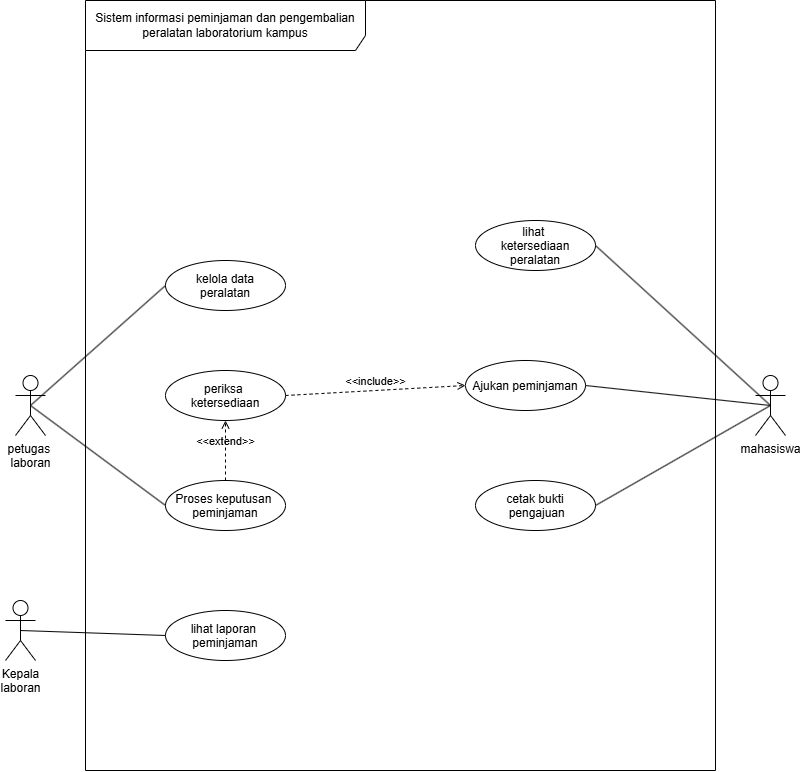

The diagram above was exported from draw.io. Its source (the exported page's mxGraphModel, read from the mxfile embedded in the PNG):
<mxGraphModel dx="992" dy="811" grid="1" gridSize="10" guides="1" tooltips="1" connect="1" arrows="1" fold="1" page="1" pageScale="1" pageWidth="850" pageHeight="1100" math="0" shadow="0">
  <root>
    <mxCell id="0" />
    <mxCell id="1" parent="0" />
    <mxCell id="vVcf6nADKySchuScxMF1-1" parent="1" style="shape=umlFrame;whiteSpace=wrap;html=1;pointerEvents=0;recursiveResize=0;container=1;collapsible=0;width=280;height=50;" value="Sistem informasi peminjaman dan pengembalian peralatan laboratorium kampus" vertex="1">
      <mxGeometry height="770" width="630" x="110" y="120" as="geometry" />
    </mxCell>
    <mxCell id="bHotQg7tHb2xi0ziFaV2-2" parent="vVcf6nADKySchuScxMF1-1" style="ellipse;" value="lihat laporan &#10;peminjaman" vertex="1">
      <mxGeometry height="50" width="120" x="80" y="610" as="geometry" />
    </mxCell>
    <mxCell id="bHotQg7tHb2xi0ziFaV2-3" parent="vVcf6nADKySchuScxMF1-1" style="ellipse;" value="cetak bukti&#10; pengajuan" vertex="1">
      <mxGeometry height="50" width="120" x="390" y="480" as="geometry" />
    </mxCell>
    <mxCell id="bHotQg7tHb2xi0ziFaV2-4" parent="vVcf6nADKySchuScxMF1-1" style="ellipse;" value="Ajukan peminjaman" vertex="1">
      <mxGeometry height="50" width="120" x="380" y="360" as="geometry" />
    </mxCell>
    <mxCell id="bHotQg7tHb2xi0ziFaV2-5" parent="vVcf6nADKySchuScxMF1-1" style="ellipse;" value="Proses keputusan &#10;peminjaman" vertex="1">
      <mxGeometry height="50" width="120" x="80" y="480" as="geometry" />
    </mxCell>
    <mxCell id="bHotQg7tHb2xi0ziFaV2-6" parent="vVcf6nADKySchuScxMF1-1" style="ellipse;" value="lihat &#10;ketersediaan&#10;peralatan" vertex="1">
      <mxGeometry height="50" width="120" x="390" y="220" as="geometry" />
    </mxCell>
    <mxCell id="bHotQg7tHb2xi0ziFaV2-9" parent="vVcf6nADKySchuScxMF1-1" style="ellipse;" value="periksa &#10;ketersediaan" vertex="1">
      <mxGeometry height="50" width="120" x="80" y="370" as="geometry" />
    </mxCell>
    <mxCell id="bHotQg7tHb2xi0ziFaV2-10" parent="vVcf6nADKySchuScxMF1-1" style="ellipse;" value="kelola data&#10;peralatan" vertex="1">
      <mxGeometry height="50" width="120" x="80" y="260" as="geometry" />
    </mxCell>
    <mxCell id="pXFpOD_6hEQIvQ8iJwRw-4" edge="1" parent="vVcf6nADKySchuScxMF1-1" source="bHotQg7tHb2xi0ziFaV2-9" style="html=1;verticalAlign=bottom;labelBackgroundColor=none;endArrow=open;endFill=0;dashed=1;exitX=1;exitY=0.5;exitDx=0;exitDy=0;entryX=0;entryY=0.5;entryDx=0;entryDy=0;" target="bHotQg7tHb2xi0ziFaV2-4" value="&amp;lt;&amp;lt;include&amp;gt;&amp;gt;">
      <mxGeometry relative="1" width="160" as="geometry">
        <mxPoint x="140" y="330" as="sourcePoint" />
        <mxPoint x="300" y="330" as="targetPoint" />
      </mxGeometry>
    </mxCell>
    <mxCell id="pXFpOD_6hEQIvQ8iJwRw-5" edge="1" parent="vVcf6nADKySchuScxMF1-1" source="bHotQg7tHb2xi0ziFaV2-5" style="html=1;verticalAlign=bottom;labelBackgroundColor=none;endArrow=open;endFill=0;dashed=1;exitX=0.5;exitY=0;exitDx=0;exitDy=0;entryX=0.5;entryY=1;entryDx=0;entryDy=0;" target="bHotQg7tHb2xi0ziFaV2-9" value="&amp;lt;&amp;lt;extend&amp;gt;&amp;gt;">
      <mxGeometry relative="1" width="160" as="geometry">
        <mxPoint x="40" y="390" as="sourcePoint" />
        <mxPoint x="200" y="390" as="targetPoint" />
      </mxGeometry>
    </mxCell>
    <mxCell id="bHotQg7tHb2xi0ziFaV2-12" edge="1" parent="1" source="vVcf6nADKySchuScxMF1-3" style="edgeStyle=none;html=1;exitX=0.5;exitY=0.5;exitDx=0;exitDy=0;exitPerimeter=0;entryX=0;entryY=0.5;entryDx=0;entryDy=0;endArrow=none;endFill=0;" target="bHotQg7tHb2xi0ziFaV2-10">
      <mxGeometry relative="1" as="geometry" />
    </mxCell>
    <mxCell id="bHotQg7tHb2xi0ziFaV2-14" edge="1" parent="1" source="vVcf6nADKySchuScxMF1-3" style="edgeStyle=none;html=1;exitX=0.5;exitY=0.5;exitDx=0;exitDy=0;exitPerimeter=0;entryX=0;entryY=0.5;entryDx=0;entryDy=0;endArrow=none;endFill=0;" target="bHotQg7tHb2xi0ziFaV2-5">
      <mxGeometry relative="1" as="geometry" />
    </mxCell>
    <mxCell id="vVcf6nADKySchuScxMF1-3" parent="1" style="shape=umlActor;verticalLabelPosition=bottom;verticalAlign=top;html=1;" value="petugas&amp;nbsp;&lt;div&gt;laboran&lt;/div&gt;" vertex="1">
      <mxGeometry height="60" width="30" x="40" y="495" as="geometry" />
    </mxCell>
    <mxCell id="bHotQg7tHb2xi0ziFaV2-16" edge="1" parent="1" source="vVcf6nADKySchuScxMF1-7" style="edgeStyle=none;html=1;exitX=0.5;exitY=0.5;exitDx=0;exitDy=0;exitPerimeter=0;entryX=1;entryY=0.5;entryDx=0;entryDy=0;endArrow=none;endFill=0;" target="bHotQg7tHb2xi0ziFaV2-3">
      <mxGeometry relative="1" as="geometry" />
    </mxCell>
    <mxCell id="bHotQg7tHb2xi0ziFaV2-17" edge="1" parent="1" source="vVcf6nADKySchuScxMF1-7" style="edgeStyle=none;html=1;exitX=0.5;exitY=0.5;exitDx=0;exitDy=0;exitPerimeter=0;entryX=1;entryY=0.5;entryDx=0;entryDy=0;endArrow=none;endFill=0;" target="bHotQg7tHb2xi0ziFaV2-4">
      <mxGeometry relative="1" as="geometry" />
    </mxCell>
    <mxCell id="bHotQg7tHb2xi0ziFaV2-18" edge="1" parent="1" source="vVcf6nADKySchuScxMF1-7" style="edgeStyle=none;html=1;exitX=0.5;exitY=0.5;exitDx=0;exitDy=0;exitPerimeter=0;entryX=1;entryY=0.5;entryDx=0;entryDy=0;endArrow=none;endFill=0;" target="bHotQg7tHb2xi0ziFaV2-6">
      <mxGeometry relative="1" as="geometry" />
    </mxCell>
    <mxCell id="vVcf6nADKySchuScxMF1-7" parent="1" style="shape=umlActor;verticalLabelPosition=bottom;verticalAlign=top;html=1;" value="mahasiswa" vertex="1">
      <mxGeometry height="60" width="30" x="780" y="495" as="geometry" />
    </mxCell>
    <mxCell id="bHotQg7tHb2xi0ziFaV2-15" edge="1" parent="1" source="bHotQg7tHb2xi0ziFaV2-11" style="edgeStyle=none;html=1;exitX=0.5;exitY=0.5;exitDx=0;exitDy=0;exitPerimeter=0;entryX=0;entryY=0.5;entryDx=0;entryDy=0;endArrow=none;endFill=0;" target="bHotQg7tHb2xi0ziFaV2-2">
      <mxGeometry relative="1" as="geometry" />
    </mxCell>
    <mxCell id="bHotQg7tHb2xi0ziFaV2-11" parent="1" style="shape=umlActor;verticalLabelPosition=bottom;verticalAlign=top;html=1;" value="Kepala&lt;div&gt;laboran&lt;/div&gt;" vertex="1">
      <mxGeometry height="60" width="30" x="30" y="720" as="geometry" />
    </mxCell>
  </root>
</mxGraphModel>